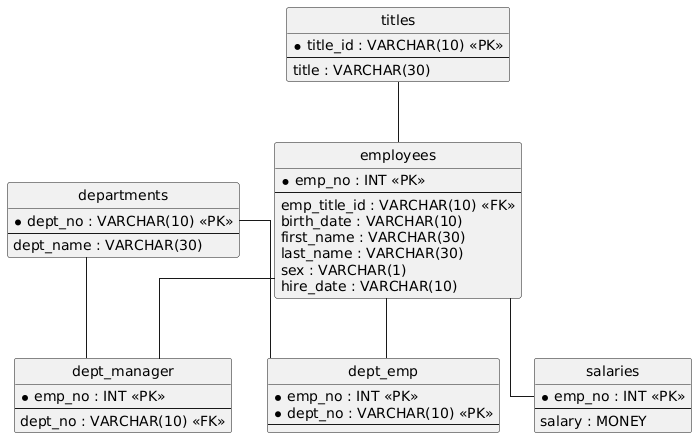

The diagram above was rendered by PlantUML. Its source (embedded in the PNG):
@startuml
hide circle
skinparam linetype ortho

entity "departments" as departments {
  * dept_no : VARCHAR(10) <<PK>>
  --
  dept_name : VARCHAR(30)
}

entity "titles" as titles {
  * title_id : VARCHAR(10) <<PK>>
  --
  title : VARCHAR(30)
}

entity "employees" as employees {
  * emp_no : INT <<PK>>
  --
  emp_title_id : VARCHAR(10) <<FK>>
  birth_date : VARCHAR(10)
  first_name : VARCHAR(30)
  last_name : VARCHAR(30)
  sex : VARCHAR(1)
  hire_date : VARCHAR(10)
}

entity "salaries" as salaries {
  * emp_no : INT <<PK>>
  --
  salary : MONEY
}

entity "dept_emp" as dept_emp {
  * emp_no : INT <<PK>>
  * dept_no : VARCHAR(10) <<PK>>
  --
}

entity "dept_manager" as dept_manager {
  * emp_no : INT <<PK>>
  --
  dept_no : VARCHAR(10) <<FK>>
}

titles -- employees
employees -- salaries
employees -- dept_emp
departments -- dept_emp
departments -- dept_manager
employees -- dept_manager
@enduml